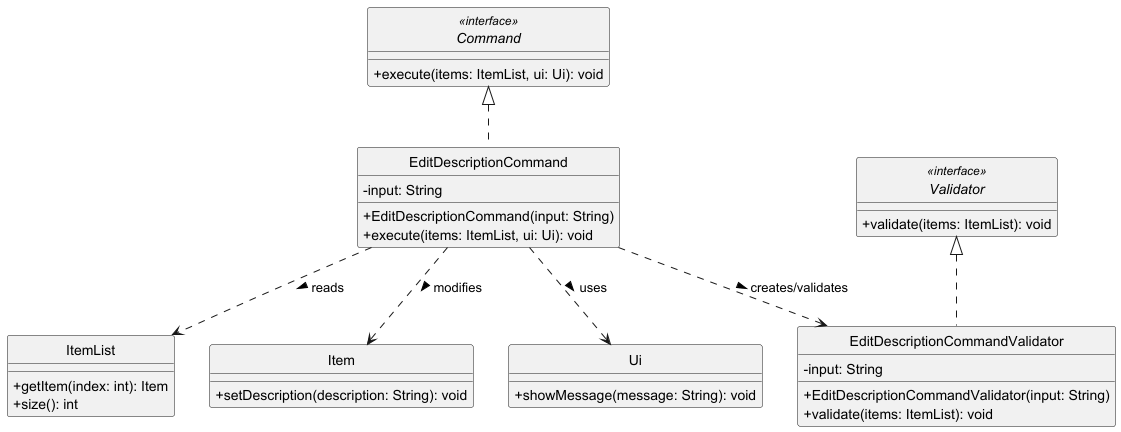

The diagram above was rendered by PlantUML. Its source (embedded in the PNG):
@startuml
skinparam monochrome true
skinparam shadowing false
skinparam classAttributeIconSize 0
hide circle

interface Command <<interface>> {
    + execute(items: ItemList, ui: Ui): void
}

class EditDescriptionCommand {
    - input: String
    + EditDescriptionCommand(input: String)
    + execute(items: ItemList, ui: Ui): void
}

interface Validator <<interface>> {
    + validate(items: ItemList): void
}

class EditDescriptionCommandValidator {
    - input: String
    + EditDescriptionCommandValidator(input: String)
    + validate(items: ItemList): void
}

class ItemList {
    + getItem(index: int): Item
    + size(): int
}

class Item {
    + setDescription(description: String): void
}

class Ui {
    + showMessage(message: String): void
}

Command <|.. EditDescriptionCommand
Validator <|.. EditDescriptionCommandValidator
EditDescriptionCommand ..> EditDescriptionCommandValidator : creates/validates >
EditDescriptionCommand ..> ItemList : reads >
EditDescriptionCommand ..> Item : modifies >
EditDescriptionCommand ..> Ui : uses >

@enduml